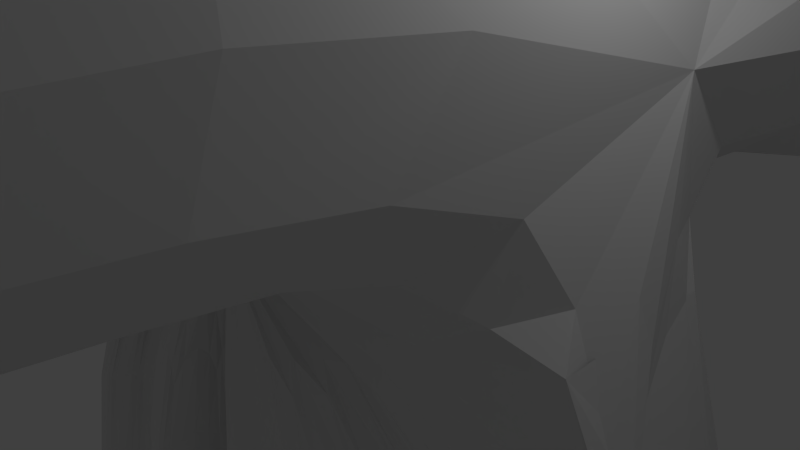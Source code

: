 # Source: level2.blend  (saved by Blender 2.76.0; exported with 4.5.12 LTS)
import bpy
from mathutils import Matrix  # noqa: F401  (used for matrix-valued properties, if any)

bpy.ops.wm.read_factory_settings(use_empty=True)
scene = bpy.context.scene
scene.name = 'Scene'

# ---- collections
col_collection_1 = bpy.data.collections.new('Collection 1'); scene.collection.children.link(col_collection_1)

# ---- materials (node trees are filled in below, after node groups)
mat_material = bpy.data.materials.new('Material')
mat_material.alpha_threshold = 0.0
mat_material.use_transparent_shadow = False
mat_material.roughness = 0.5
mat_material.line_color = (0.0, 0.0, 0.0, 1.0)

# ---- material node trees

# ---- world
world_world = bpy.data.worlds.new('World'); scene.world = world_world
world_world.color = (0.05088, 0.05088, 0.05088)
world_world.use_sun_shadow = False
world_world.sun_shadow_jitter_overblur = 0.0
world_world.cycles.sampling_method = 'MANUAL'
world_world.cycles.sample_map_resolution = 256

# ---- cameras
cam_camera = bpy.data.cameras.new('Camera')
cam_camera.clip_end = 100.0
cam_camera.lens = 35.0
cam_camera.sensor_width = 32.0
cam_camera.sensor_height = 18.0
cam_camera.ortho_scale = 7.314
cam_camera.dof.focus_distance = 0.0
cam_camera.dof.aperture_fstop = 128.0

# ---- lights
light_lamp = bpy.data.lights.new('Lamp', 'POINT')
light_lamp.transmission_factor = 0.0
light_lamp.cutoff_distance = 30.0
light_lamp.energy = 100.0
light_lamp.shadow_buffer_clip_start = 1.001
light_lamp.shadow_soft_size = 0.1
light_lamp.shadow_maximum_resolution = 0.006
light_lamp.use_absolute_resolution = True
light_lamp.cycles.use_multiple_importance_sampling = False

# ---- meshes
me_cube = bpy.data.meshes.new('Cube')
me_cube.from_pydata([(2.64, -20.04, -0.5), (2.64, -40.04, -0.5), (-27.36, -40.04, -0.5), (-27.36, -20.04, -0.5), (2.64, -20.04, 9.5), (2.64, -40.04, 9.5), (-27.36, -40.04, 9.5), (-27.36, -20.04, 9.5), (-0.07355, -20.04, -0.5), (-0.07354, -20.04, 9.5), (-5.068, -20.04, -0.5), (-5.068, -20.04, 9.5), (-0.07354, -20.04, 5.0), (-5.068, -20.04, 5.0), (-0.07355, -8.707, -0.5), (-5.068, -8.707, -0.5), (-0.07354, -8.707, 5.0), (-5.068, -8.707, 5.0), (2.958, -4.611, -0.5), (-8.099, -4.611, -0.5), (2.958, -4.611, 9.5), (-8.099, -4.611, 9.5), (-9.588, -0.4521, -15.18), (-12.3, 3.34, -15.18), (2.958, 7.172, -0.5), (-8.099, 8.665, -0.5), (2.958, 8.665, 9.5), (-8.099, 8.665, 9.5), (-0.8509, 11.31, -0.5), (-4.29, 11.31, -0.5), (-0.8509, 11.31, 5.0), (-4.29, 11.31, 5.0), (2.958, 7.172, 5.0), (17.64, 7.172, -0.5), (17.64, 11.31, -0.5), (17.64, 11.31, 5.0), (17.64, 7.172, 5.0), (25.63, 11.31, -0.5), (25.63, 11.31, 5.0), (25.63, 7.172, -0.5), (25.63, 7.172, 5.0), (30.71, 11.31, -0.5), (30.71, 11.31, 5.0), (30.71, 7.172, -0.5), (30.71, 7.172, 5.0), (35.21, 11.31, -0.5), (35.21, 11.31, 5.0), (35.21, 7.172, -0.5), (35.21, 7.172, 5.0), (17.64, -42.04, -0.5), (17.64, -42.04, 5.0), (25.63, -42.04, -0.5), (25.63, -42.04, 5.0), (30.71, 0.2963, -0.5), (30.71, 0.2963, 5.0), (35.21, 0.2963, -0.5), (35.21, 0.2963, 5.0), (30.71, -4.129, -0.5), (30.71, -4.129, 5.0), (35.21, -4.129, -0.5), (35.21, -4.129, 5.0), (30.71, 19.69, -0.5), (30.71, 19.69, 5.0), (35.21, 19.69, -0.5), (35.21, 19.69, 5.0), (30.71, 24.24, -0.5), (30.71, 24.24, 5.0), (35.21, 24.24, -0.5), (35.21, 24.24, 5.0), (43.31, 0.2963, -0.5), (43.31, 0.2963, 5.0), (43.31, -4.129, -0.5), (43.31, -4.129, 5.0), (55.51, 0.2963, -0.5), (55.51, 0.2963, 5.0), (55.51, -4.129, -0.5), (55.51, -4.129, 5.0), (43.31, 9.202, -0.5), (43.31, 9.202, 5.0), (55.51, 9.202, -0.5), (55.51, 9.202, 5.0), (49.45, 19.69, -0.5), (49.45, 19.69, 5.0), (49.45, 24.24, -0.5), (49.45, 24.24, 5.0), (54.0, 19.69, -0.5), (54.0, 19.69, 5.0), (54.0, 24.24, -0.5), (54.0, 24.24, 5.0), (49.45, 10.04, -0.5), (49.45, 10.04, 5.0), (54.0, 10.04, -0.5), (54.0, 10.04, 5.0), (2.958, 4.264, -0.5), (-8.099, -0.4794, -0.5), (6.94, -0.2042, -15.18), (6.94, 3.246, -15.18), (2.958, 0.2293, -0.5), (-8.099, 4.223, -0.5), (-6.539, 0.08684, -0.5), (-6.773, -0.4091, -0.5), (-7.218, -0.5474, -0.5), (-7.573, -0.03688, -0.5), (-9.996, -1.315, -15.18), (-10.77, -1.556, -15.18), (-11.39, -0.6675, -15.18), (-11.01, 7.284, -15.18), (-7.357, 4.556, -0.5), (-7.108, 4.669, -0.5), (-6.357, 3.973, -0.5), (-6.093, 0.2251, -0.5), (-5.372, -0.5393, -0.5), (-5.232, 3.973, -0.5), (-4.523, 4.765, -0.5), (-3.898, 4.89, -0.5), (-3.553, 4.959, -0.5), (-3.189, 4.515, -0.5), (-2.647, 4.515, -0.5), (-2.272, 4.515, -0.5), (-1.522, 4.139, -0.5), (-10.58, 7.48, -15.18), (-9.272, 6.269, -15.18), (-8.813, -0.2114, -15.18), (-7.558, -1.542, -15.18), (-7.313, 6.269, -15.18), (-6.08, 7.647, -15.18), (2.958, 0.1836, -0.5), (-8.099, 0.3332, -0.5), (-0.6044, 3.723, -0.5), (-0.271, 4.098, -0.5), (0.271, 4.139, -0.5), (0.8962, 3.973, -0.5), (1.271, 4.223, -0.5), (1.688, 4.64, -0.5), (2.188, 4.64, -0.5), (-4.716, -0.7586, -0.5), (-4.513, -0.8266, -0.5), (-4.314, 0.4379, -0.5), (-4.297, 0.5411, -0.5), (-3.483, -0.1858, -0.5), (-3.319, -0.3327, -0.5), (-2.727, 0.1598, -0.5), (-2.19, -0.1163, -0.5), (-1.756, -0.2345, -0.5), (-1.204, -0.6364, -0.5), (-0.7039, -0.9594, -0.5), (-0.3051, -0.7841, -0.5), (0.282, -0.0759, -0.5), (0.6771, 0.4817, -0.5), (1.381, 0.5659, -0.5), (1.783, 0.3588, -0.5), (2.191, 0.1098, -0.5), (2.563, 0.1544, -0.5), (-4.991, 7.865, -15.18), (-4.391, 7.985, -15.18), (-3.758, 7.212, -15.18), (-2.815, 7.212, -15.18), (-2.162, 7.212, -15.18), (-0.8559, 6.559, -15.18), (0.7403, 5.833, -15.18), (1.321, 6.486, -15.18), (2.264, 6.559, -15.18), (3.352, 6.269, -15.18), (4.005, 6.704, -15.18), (4.731, 7.43, -15.18), (5.601, 7.43, -15.18), (-6.416, -1.924, -15.18), (-6.062, -2.042, -15.18), (-5.715, 0.159, -15.18), (-5.687, 0.3386, -15.18), (-4.27, -0.9267, -15.18), (-3.984, -1.182, -15.18), (-2.954, -0.3251, -15.18), (-2.02, -0.8057, -15.18), (-1.264, -1.011, -15.18), (-0.3039, -1.711, -15.18), (0.5671, -2.273, -15.18), (1.261, -1.968, -15.18), (2.283, -0.7354, -15.18), (2.971, 0.2352, -15.18), (4.195, 0.3816, -15.18), (4.896, 0.02123, -15.18), (5.606, -0.4121, -15.18), (6.254, -0.3346, -15.18), (17.64, -29.56, -0.5), (17.64, -29.56, 5.0), (25.63, -29.56, 5.0), (25.63, -29.56, -0.5), (17.64, -42.04, -6.149), (25.63, -42.04, -6.149), (17.64, -29.56, -6.149), (25.63, -29.56, -6.149), (-0.1797, -0.09337, -41.19)], [], [(0, 8, 10, 3, 2, 1), (0, 1, 5, 4), (2, 3, 7, 6), (11, 7, 3, 10, 13), (10, 15, 17, 13), (4, 5, 6, 7, 11, 9), (4, 9, 12, 8, 0), (9, 11, 13, 12), (1, 2, 6, 5), (8, 14, 15, 10), (13, 17, 16, 12), (12, 16, 14, 8), (14, 18, 19, 15), (17, 21, 20, 16), (16, 20, 18, 14), (15, 19, 21, 17), (21, 19, 94, 127, 98, 25, 27), (111, 123, 122, 110), (150, 181, 180, 149), (135, 166, 123, 111), (119, 128, 129, 130, 131, 132, 133, 134, 93, 24, 25, 98, 107, 108, 109, 112, 113, 114, 115, 116, 117, 118), (149, 180, 179, 148), (27, 31, 30, 26), (26, 30, 32), (25, 29, 31, 27), (24, 28, 29, 25), (29, 28, 30, 31), (28, 34, 35, 30), (185, 50, 49, 184), (32, 36, 33, 24), (24, 33, 34, 28), (30, 35, 36, 32), (38, 42, 44, 40), (34, 37, 38, 35), (35, 38, 40, 36), (33, 39, 37, 34), (44, 54, 53, 43), (39, 43, 41, 37), (40, 44, 43, 39), (37, 41, 42, 38), (48, 46, 45, 47), (46, 64, 63, 45), (42, 46, 48, 44), (43, 47, 45, 41), (50, 52, 51, 49), (186, 52, 50, 185), (184, 49, 188, 190), (187, 51, 52, 186), (53, 57, 59, 55), (48, 56, 54, 44), (43, 53, 55, 47), (47, 55, 56, 48), (58, 60, 59, 57), (54, 58, 57, 53), (56, 60, 58, 54), (56, 70, 72, 60), (64, 82, 81, 63), (45, 63, 61, 41), (41, 61, 62, 42), (42, 62, 64, 46), (65, 67, 68, 66), (62, 66, 68, 64), (61, 65, 66, 62), (63, 67, 65, 61), (70, 74, 76, 72), (60, 72, 71, 59), (55, 69, 70, 56), (59, 71, 69, 55), (73, 75, 76, 74), (72, 76, 75, 71), (71, 75, 73, 69), (74, 80, 79, 73), (77, 79, 80, 78), (73, 79, 77, 69), (70, 78, 80, 74), (69, 77, 78, 70), (84, 88, 86, 82), (63, 81, 83, 67), (68, 84, 82, 64), (67, 83, 84, 68), (86, 88, 87, 85), (83, 87, 88, 84), (81, 85, 87, 83), (86, 92, 90, 82), (90, 92, 91, 89), (85, 91, 92, 86), (81, 89, 91, 85), (82, 90, 89, 81), (109, 121, 124, 112), (99, 22, 103, 100), (136, 167, 166, 135), (97, 126, 18, 20, 26, 32, 24, 93), (18, 126, 152, 151, 150, 149, 148, 147, 146, 145, 144, 143, 142, 141, 140, 139, 138, 137, 136, 135, 111, 110, 99, 100, 101, 102, 127, 94, 19), (137, 168, 167, 136), (101, 104, 105, 102), (151, 182, 181, 150), (112, 124, 125, 113), (138, 169, 168, 137), (97, 95, 96, 126), (152, 183, 182, 151), (113, 125, 153, 114), (139, 170, 169, 138), (110, 122, 22, 99), (114, 153, 154, 115), (140, 171, 170, 139), (119, 158, 159, 128), (115, 154, 155, 116), (141, 172, 171, 140), (128, 159, 160, 129), (116, 155, 156, 117), (142, 173, 172, 141), (129, 160, 161, 130), (117, 156, 157, 118), (143, 174, 173, 142), (100, 103, 104, 101), (130, 161, 162, 131), (118, 157, 158, 119), (144, 175, 174, 143), (98, 23, 106, 107), (131, 162, 163, 132), (145, 176, 175, 144), (107, 106, 120, 108), (132, 163, 164, 133), (146, 177, 176, 145), (108, 120, 121, 109), (133, 164, 165, 134), (147, 178, 177, 146), (134, 165, 96, 93), (148, 179, 178, 147), (39, 187, 186, 40), (33, 184, 187, 39), (40, 186, 185, 36), (36, 185, 184, 33), (190, 188, 189, 191), (49, 51, 189, 188), (51, 187, 191, 189), (187, 184, 190, 191), (183, 96, 192), (96, 95, 192), (23, 105, 192), (102, 105, 23, 127), (172, 173, 192), (125, 124, 192), (161, 160, 192), (173, 174, 192), (154, 153, 192), (162, 161, 192), (174, 175, 192), (163, 162, 192), (105, 104, 192), (175, 176, 192), (164, 163, 192), (103, 22, 192), (121, 120, 192), (176, 177, 192), (165, 164, 192), (122, 123, 192), (155, 154, 192), (106, 23, 192), (177, 178, 192), (96, 165, 192), (120, 106, 192), (156, 155, 192), (104, 103, 192), (178, 179, 192), (123, 166, 192), (157, 156, 192), (179, 180, 192), (166, 167, 192), (158, 157, 192), (180, 181, 192), (153, 125, 192), (167, 168, 192), (159, 158, 192), (181, 182, 192), (126, 96, 183, 152), (182, 183, 192), (169, 170, 192), (170, 171, 192), (22, 122, 192), (171, 172, 192), (124, 121, 192), (160, 159, 192), (126, 93, 96), (98, 127, 23), (21, 27, 26, 20)])
_uv = me_cube.uv_layers.new(name='UVMap')
_uv.uv.foreach_set('vector', [0.3754, 0.6297, 0.3694, 0.6407, 0.3583, 0.6609, 0.3089, 0.7509, 0.2282, 0.7066, 0.2946, 0.5854, 0.04665, 0.5295, 0.04665, 0.6224, 0.0002056, 0.6224, 0.0002057, 0.5295, 0.04665, 0.7617, 0.04665, 0.8546, 0.0002052, 0.8546, 0.0002054, 0.7617, 0.0002051, 0.9581, 0.0002052, 0.8546, 0.04665, 0.8546, 0.04665, 0.9581, 0.02111, 0.9581, 0.2282, 0.752, 0.2804, 0.752, 0.2804, 0.7773, 0.2282, 0.7773, 0.3753, 0.1214, 0.2945, 0.1656, 0.2282, 0.04443, 0.309, 0.0002051, 0.3583, 0.09027, 0.3693, 0.1104, 0.0002057, 0.5295, 0.0002057, 0.5169, 0.02111, 0.5169, 0.04665, 0.5169, 0.04665, 0.5295, 0.3693, 0.1104, 0.3583, 0.09027, 0.3764, 0.08032, 0.3875, 0.1005, 0.04665, 0.6224, 0.04665, 0.7617, 0.0002054, 0.7617, 0.0002056, 0.6224, 0.3694, 0.6407, 0.4152, 0.6658, 0.4041, 0.686, 0.3583, 0.6609, 0.3764, 0.08032, 0.4222, 0.05526, 0.4333, 0.07544, 0.3875, 0.1005, 0.02111, 0.5169, 0.02111, 0.4642, 0.04665, 0.4642, 0.04665, 0.5169, 0.4152, 0.6658, 0.4384, 0.6626, 0.4139, 0.7073, 0.4041, 0.686, 0.4222, 0.05526, 0.4401, 0.02956, 0.4646, 0.07423, 0.4333, 0.07544, 0.02111, 0.4642, 0.0002059, 0.4405, 0.04665, 0.4405, 0.04665, 0.4642, 0.2804, 0.752, 0.3038, 0.752, 0.3038, 0.798, 0.2804, 0.7773, 0.3038, 0.798, 0.3038, 0.752, 0.3445, 0.7513, 0.3445, 0.752, 0.3445, 0.752, 0.3649, 0.752, 0.3649, 0.798, 0.6433, 0.4805, 0.6627, 0.4138, 0.6707, 0.4158, 0.6482, 0.4816, 0.5959, 0.4768, 0.5843, 0.4083, 0.5878, 0.4085, 0.598, 0.4768, 0.6401, 0.48, 0.6574, 0.4125, 0.6627, 0.4138, 0.6433, 0.4805, 0.4651, 0.5564, 0.464, 0.553, 0.4655, 0.5519, 0.4659, 0.55, 0.4655, 0.5477, 0.4666, 0.5465, 0.4682, 0.5452, 0.4693, 0.5376, 0.4675, 0.5341, 0.4809, 0.5341, 0.4878, 0.585, 0.4673, 0.585, 0.4689, 0.5816, 0.4681, 0.5804, 0.4646, 0.5776, 0.4639, 0.5727, 0.4669, 0.5691, 0.467, 0.5663, 0.4672, 0.564, 0.4657, 0.5625, 0.466, 0.5606, 0.4661, 0.5593, 0.598, 0.4768, 0.5878, 0.4085, 0.5934, 0.4087, 0.6013, 0.477, 0.4938, 0.0002054, 0.5233, 0.004054, 0.5309, 0.01795, 0.5182, 0.04488, 0.5182, 0.04488, 0.5309, 0.01795, 0.5399, 0.04222, 0.3649, 0.752, 0.3863, 0.752, 0.3863, 0.7773, 0.3649, 0.798, 0.4809, 0.5341, 0.5, 0.5516, 0.5, 0.5675, 0.4878, 0.585, 0.3863, 0.752, 0.4021, 0.752, 0.4021, 0.7773, 0.3863, 0.7773, 0.4021, 0.752, 0.4872, 0.752, 0.4872, 0.7773, 0.4021, 0.7773, 0.01776, 0.1512, 0.01695, 0.09431, 0.04204, 0.09395, 0.04285, 0.1509, 0.02111, 0.3858, 0.02015, 0.3188, 0.04525, 0.3185, 0.0462, 0.3855, 0.4809, 0.5341, 0.4809, 0.4664, 0.5, 0.4664, 0.5, 0.5516, 0.5309, 0.01795, 0.6097, 0.05023, 0.6024, 0.06786, 0.5399, 0.04222, 0.6437, 0.06419, 0.6654, 0.07305, 0.6581, 0.09067, 0.6365, 0.08181, 0.4872, 0.752, 0.524, 0.752, 0.524, 0.7773, 0.4872, 0.7773, 0.6097, 0.05023, 0.6437, 0.06419, 0.6365, 0.08181, 0.6024, 0.06786, 0.4809, 0.4664, 0.4809, 0.4296, 0.5, 0.4296, 0.5, 0.4664, 0.4207, 0.7985, 0.4524, 0.7985, 0.4524, 0.8238, 0.4207, 0.8238, 0.4809, 0.4296, 0.4809, 0.4062, 0.5, 0.4062, 0.5, 0.4296, 0.3974, 0.7985, 0.4207, 0.7985, 0.4207, 0.8238, 0.3974, 0.8238, 0.524, 0.752, 0.5474, 0.752, 0.5474, 0.7773, 0.524, 0.7773, 0.9681, 0.7773, 0.9491, 0.7773, 0.9491, 0.752, 0.9681, 0.752, 0.9491, 0.7773, 0.9105, 0.7773, 0.9105, 0.752, 0.9491, 0.752, 0.6654, 0.07305, 0.6846, 0.08091, 0.6773, 0.09854, 0.6581, 0.09067, 0.4809, 0.4062, 0.4809, 0.3855, 0.5, 0.3855, 0.5, 0.4062, 0.01695, 0.09431, 0.01643, 0.05784, 0.04152, 0.05748, 0.04204, 0.09395, 0.5724, 0.2384, 0.5506, 0.2915, 0.5165, 0.2776, 0.5383, 0.2244, 0.04285, 0.1509, 0.04204, 0.09395, 0.06781, 0.09359, 0.06863, 0.1505, 0.04071, 0.0005727, 0.04152, 0.05748, 0.01643, 0.05784, 0.01562, 0.0009307, 0.4492, 0.4062, 0.4289, 0.4062, 0.4289, 0.3855, 0.4492, 0.3855, 0.6773, 0.09854, 0.6653, 0.1278, 0.6461, 0.12, 0.6581, 0.09067, 0.4809, 0.4062, 0.4492, 0.4062, 0.4492, 0.3855, 0.4809, 0.3855, 0.9681, 0.752, 0.9998, 0.752, 0.9998, 0.7773, 0.9681, 0.7773, 0.4728, 0.7985, 0.4935, 0.7985, 0.4935, 0.8238, 0.4728, 0.8238, 0.4524, 0.7985, 0.4728, 0.7985, 0.4728, 0.8238, 0.4524, 0.8238, 0.6653, 0.1278, 0.6576, 0.1467, 0.6384, 0.1388, 0.6461, 0.12, 0.6653, 0.1278, 0.6998, 0.142, 0.6921, 0.1608, 0.6576, 0.1467, 0.9105, 0.7773, 0.845, 0.7773, 0.845, 0.752, 0.9105, 0.752, 0.5, 0.3855, 0.5386, 0.3855, 0.5386, 0.4062, 0.5, 0.4062, 0.5474, 0.752, 0.586, 0.752, 0.586, 0.7773, 0.5474, 0.7773, 0.6654, 0.07305, 0.68, 0.03732, 0.6992, 0.04518, 0.6846, 0.08091, 0.607, 0.752, 0.6277, 0.752, 0.6277, 0.7773, 0.607, 0.7773, 0.68, 0.03732, 0.6879, 0.01792, 0.7071, 0.02579, 0.6992, 0.04518, 0.586, 0.752, 0.607, 0.752, 0.607, 0.7773, 0.586, 0.7773, 0.5386, 0.3855, 0.5596, 0.3855, 0.5596, 0.4062, 0.5386, 0.4062, 0.6998, 0.142, 0.7518, 0.1633, 0.7441, 0.1821, 0.6921, 0.1608, 0.4935, 0.7985, 0.5308, 0.7985, 0.5308, 0.8238, 0.4935, 0.8238, 0.7829, 0.8238, 0.7456, 0.8238, 0.7456, 0.7985, 0.7829, 0.7985, 0.4289, 0.3855, 0.4289, 0.3482, 0.4492, 0.3482, 0.4492, 0.3855, 0.6074, 0.8238, 0.587, 0.8238, 0.587, 0.7985, 0.6074, 0.7985, 0.5308, 0.7985, 0.587, 0.7985, 0.587, 0.8238, 0.5308, 0.8238, 0.4289, 0.3482, 0.4289, 0.2919, 0.4492, 0.2919, 0.4492, 0.3482, 0.6074, 0.7985, 0.6484, 0.7985, 0.6484, 0.8238, 0.6074, 0.8238, 0.7046, 0.8238, 0.6484, 0.8238, 0.6484, 0.7985, 0.7046, 0.7985, 0.4492, 0.2919, 0.4903, 0.2919, 0.4903, 0.3482, 0.4492, 0.3482, 0.6998, 0.142, 0.7154, 0.104, 0.7674, 0.1253, 0.7518, 0.1633, 0.7456, 0.8238, 0.7046, 0.8238, 0.7046, 0.7985, 0.7456, 0.7985, 0.7678, 0.05064, 0.7872, 0.05858, 0.7792, 0.07797, 0.7599, 0.07003, 0.5386, 0.3855, 0.5386, 0.3199, 0.5596, 0.3199, 0.5596, 0.3855, 0.7071, 0.02579, 0.7678, 0.05064, 0.7599, 0.07003, 0.6992, 0.04518, 0.6277, 0.752, 0.6932, 0.752, 0.6932, 0.7773, 0.6277, 0.7773, 0.7351, 0.7773, 0.7142, 0.7773, 0.7142, 0.752, 0.7351, 0.752, 0.6932, 0.752, 0.7142, 0.752, 0.7142, 0.7773, 0.6932, 0.7773, 0.5386, 0.3199, 0.5386, 0.2989, 0.5596, 0.2989, 0.5596, 0.3199, 0.7792, 0.07797, 0.7624, 0.1191, 0.743, 0.1112, 0.7599, 0.07003, 0.8005, 0.7773, 0.7796, 0.7773, 0.7796, 0.752, 0.8005, 0.752, 0.7351, 0.752, 0.7796, 0.752, 0.7796, 0.7773, 0.7351, 0.7773, 0.5386, 0.3199, 0.4941, 0.3199, 0.4941, 0.2989, 0.5386, 0.2989, 0.845, 0.7773, 0.8005, 0.7773, 0.8005, 0.752, 0.845, 0.752, 0.6042, 0.6853, 0.5907, 0.6159, 0.5993, 0.6158, 0.6093, 0.6852, 0.6503, 0.4819, 0.6742, 0.4166, 0.6785, 0.4175, 0.6529, 0.4825, 0.6389, 0.4798, 0.6556, 0.412, 0.6574, 0.4125, 0.6401, 0.48, 0.04665, 0.4171, 0.04665, 0.4183, 0.04665, 0.4405, 0.0002059, 0.4405, 0.0002059, 0.3789, 0.02111, 0.3858, 0.0462, 0.3855, 0.04639, 0.3987, 0.4384, 0.6626, 0.4578, 0.6733, 0.4579, 0.675, 0.4579, 0.6767, 0.4592, 0.6783, 0.4603, 0.68, 0.4603, 0.6832, 0.458, 0.6852, 0.4552, 0.6881, 0.4545, 0.6905, 0.4546, 0.6932, 0.4548, 0.6963, 0.4542, 0.6983, 0.4539, 0.701, 0.4506, 0.7021, 0.4508, 0.7031, 0.4516, 0.708, 0.4512, 0.7078, 0.4458, 0.7055, 0.4428, 0.7084, 0.4428, 0.7084, 0.4382, 0.7096, 0.4363, 0.7114, 0.4338, 0.7112, 0.4323, 0.7127, 0.4336, 0.7153, 0.4339, 0.7182, 0.4306, 0.7164, 0.4139, 0.7073, 0.6329, 0.4789, 0.6455, 0.41, 0.6556, 0.412, 0.6389, 0.4798, 0.655, 0.4829, 0.682, 0.4183, 0.6869, 0.4193, 0.658, 0.4838, 0.5936, 0.4767, 0.5805, 0.4081, 0.5843, 0.4083, 0.5959, 0.4768, 0.6093, 0.6852, 0.5993, 0.6158, 0.6075, 0.6162, 0.614, 0.6844, 0.6316, 0.4787, 0.6443, 0.4098, 0.6455, 0.41, 0.6329, 0.4789, 0.04665, 0.4171, 0.112, 0.4194, 0.1114, 0.4342, 0.04665, 0.4183, 0.5919, 0.4767, 0.5775, 0.408, 0.5805, 0.4081, 0.5936, 0.4767, 0.614, 0.6844, 0.6075, 0.6162, 0.6124, 0.6163, 0.617, 0.6843, 0.6265, 0.4781, 0.6354, 0.4097, 0.6443, 0.4098, 0.6316, 0.4787, 0.6482, 0.4816, 0.6707, 0.4158, 0.6742, 0.4166, 0.6503, 0.4819, 0.617, 0.6843, 0.6124, 0.6163, 0.6151, 0.6163, 0.6187, 0.6842, 0.6253, 0.4779, 0.6335, 0.4097, 0.6354, 0.4097, 0.6265, 0.4781, 0.6296, 0.6849, 0.6329, 0.6159, 0.6408, 0.6157, 0.6341, 0.6852, 0.6187, 0.6842, 0.6151, 0.6163, 0.6194, 0.6162, 0.6213, 0.6846, 0.6217, 0.4777, 0.6274, 0.4096, 0.6335, 0.4097, 0.6253, 0.4779, 0.6341, 0.6852, 0.6408, 0.6157, 0.6447, 0.6158, 0.6363, 0.6851, 0.6213, 0.6846, 0.6194, 0.6162, 0.6236, 0.6161, 0.6238, 0.6846, 0.6189, 0.4775, 0.6226, 0.4095, 0.6274, 0.4096, 0.6217, 0.4777, 0.6363, 0.6851, 0.6447, 0.6158, 0.649, 0.6157, 0.639, 0.6851, 0.6238, 0.6846, 0.6236, 0.6161, 0.6265, 0.6161, 0.6256, 0.6846, 0.6168, 0.4773, 0.6191, 0.4094, 0.6226, 0.4095, 0.6189, 0.4775, 0.6529, 0.4825, 0.6785, 0.4175, 0.682, 0.4183, 0.655, 0.4829, 0.639, 0.6851, 0.649, 0.6157, 0.6542, 0.6156, 0.6421, 0.6852, 0.6256, 0.6846, 0.6265, 0.6161, 0.6329, 0.6159, 0.6296, 0.6849, 0.6136, 0.477, 0.6138, 0.4092, 0.6191, 0.4094, 0.6168, 0.4773, 0.5938, 0.6855, 0.56, 0.6141, 0.5806, 0.6158, 0.598, 0.6851, 0.6421, 0.6852, 0.6542, 0.6156, 0.6577, 0.6156, 0.6442, 0.6851, 0.6109, 0.4767, 0.6092, 0.4091, 0.6138, 0.4092, 0.6136, 0.477, 0.598, 0.6851, 0.5806, 0.6158, 0.5829, 0.6159, 0.5993, 0.685, 0.6442, 0.6851, 0.6577, 0.6156, 0.6623, 0.6157, 0.647, 0.685, 0.6088, 0.4767, 0.6058, 0.409, 0.6092, 0.4091, 0.6109, 0.4767, 0.5993, 0.685, 0.5829, 0.6159, 0.5907, 0.6159, 0.6042, 0.6853, 0.647, 0.685, 0.6623, 0.6157, 0.6663, 0.6156, 0.6494, 0.685, 0.6044, 0.4768, 0.5987, 0.4088, 0.6058, 0.409, 0.6088, 0.4767, 0.6494, 0.685, 0.6663, 0.6156, 0.6878, 0.6143, 0.6539, 0.6855, 0.6013, 0.477, 0.5934, 0.4087, 0.5987, 0.4088, 0.6044, 0.4768, 0.3974, 0.8238, 0.2282, 0.8238, 0.2282, 0.7985, 0.3974, 0.7985, 0.4809, 0.4664, 0.3117, 0.4664, 0.3117, 0.4296, 0.4809, 0.4296, 0.6365, 0.08181, 0.5724, 0.2384, 0.5383, 0.2244, 0.6024, 0.06786, 0.02015, 0.3188, 0.01776, 0.1512, 0.04285, 0.1509, 0.04525, 0.3185, 0.2856, 0.4664, 0.2282, 0.4664, 0.2282, 0.4296, 0.2856, 0.4296, 0.04204, 0.09395, 0.04152, 0.05748, 0.06729, 0.05712, 0.06781, 0.09359, 0.04152, 0.05748, 0.04071, 0.0005727, 0.06648, 0.0002051, 0.06729, 0.05712, 0.3117, 0.4296, 0.3117, 0.4664, 0.2856, 0.4664, 0.2856, 0.4296, 0.5775, 0.408, 0.56, 0.4073, 0.6137, 0.2919, 0.1114, 0.4342, 0.112, 0.4194, 0.2278, 0.4248, 0.7063, 0.423, 0.6869, 0.4193, 0.673, 0.2919, 0.658, 0.4838, 0.6869, 0.4193, 0.7063, 0.423, 0.661, 0.4845, 0.6274, 0.4096, 0.6226, 0.4095, 0.6137, 0.2919, 0.6075, 0.6162, 0.5993, 0.6158, 0.6316, 0.4931, 0.649, 0.6157, 0.6447, 0.6158, 0.6316, 0.4931, 0.6226, 0.4095, 0.6191, 0.4094, 0.6137, 0.2919, 0.6151, 0.6163, 0.6124, 0.6163, 0.6316, 0.4931, 0.6542, 0.6156, 0.649, 0.6157, 0.6316, 0.4931, 0.6191, 0.4094, 0.6138, 0.4092, 0.6137, 0.2919, 0.6577, 0.6156, 0.6542, 0.6156, 0.6316, 0.4931, 0.6869, 0.4193, 0.682, 0.4183, 0.673, 0.2919, 0.6138, 0.4092, 0.6092, 0.4091, 0.6137, 0.2919, 0.6623, 0.6157, 0.6577, 0.6156, 0.6316, 0.4931, 0.6785, 0.4175, 0.6742, 0.4166, 0.673, 0.2919, 0.5907, 0.6159, 0.5829, 0.6159, 0.6316, 0.4931, 0.6092, 0.4091, 0.6058, 0.409, 0.6137, 0.2919, 0.6663, 0.6156, 0.6623, 0.6157, 0.6316, 0.4931, 0.6707, 0.4158, 0.6627, 0.4138, 0.673, 0.2919, 0.6194, 0.6162, 0.6151, 0.6163, 0.6316, 0.4931, 0.5806, 0.6158, 0.56, 0.6141, 0.6316, 0.4931, 0.6058, 0.409, 0.5987, 0.4088, 0.6137, 0.2919, 0.6878, 0.6143, 0.6663, 0.6156, 0.6316, 0.4931, 0.5829, 0.6159, 0.5806, 0.6158, 0.6316, 0.4931, 0.6236, 0.6161, 0.6194, 0.6162, 0.6316, 0.4931, 0.682, 0.4183, 0.6785, 0.4175, 0.673, 0.2919, 0.5987, 0.4088, 0.5934, 0.4087, 0.6137, 0.2919, 0.6627, 0.4138, 0.6574, 0.4125, 0.673, 0.2919, 0.6265, 0.6161, 0.6236, 0.6161, 0.6316, 0.4931, 0.5934, 0.4087, 0.5878, 0.4085, 0.6137, 0.2919, 0.6574, 0.4125, 0.6556, 0.412, 0.673, 0.2919, 0.6329, 0.6159, 0.6265, 0.6161, 0.6316, 0.4931, 0.5878, 0.4085, 0.5843, 0.4083, 0.6137, 0.2919, 0.6124, 0.6163, 0.6075, 0.6162, 0.6316, 0.4931, 0.6556, 0.412, 0.6455, 0.41, 0.673, 0.2919, 0.6408, 0.6157, 0.6329, 0.6159, 0.6316, 0.4931, 0.5843, 0.4083, 0.5805, 0.4081, 0.6137, 0.2919, 0.5899, 0.4766, 0.56, 0.4073, 0.5775, 0.408, 0.5919, 0.4767, 0.5805, 0.4081, 0.5775, 0.408, 0.6137, 0.2919, 0.6443, 0.4098, 0.6354, 0.4097, 0.6137, 0.2919, 0.6354, 0.4097, 0.6335, 0.4097, 0.6137, 0.2919, 0.6742, 0.4166, 0.6707, 0.4158, 0.673, 0.2919, 0.6335, 0.4097, 0.6274, 0.4096, 0.6137, 0.2919, 0.5993, 0.6158, 0.5907, 0.6159, 0.6316, 0.4931, 0.6447, 0.6158, 0.6408, 0.6157, 0.6316, 0.4931, 0.4791, 0.6569, 0.4607, 0.6532, 0.4791, 0.5854, 0.6783, 0.4927, 0.661, 0.4845, 0.7063, 0.423, 0.4401, 0.02956, 0.4938, 0.0002054, 0.5182, 0.04488, 0.4646, 0.07423])
me_cube.materials.append(mat_material)
me_cube.use_remesh_preserve_volume = False
me_cube.use_remesh_preserve_attributes = False
me_cube.use_mirror_vertex_groups = False
me_cube.update()

# ---- objects
ob_cube = bpy.data.objects.new('Cube', me_cube)
ob_lamp = bpy.data.objects.new('Lamp', light_lamp)
ob_camera = bpy.data.objects.new('Camera', cam_camera)

# ---- transforms, parenting, visibility, modifiers, constraints
ob_cube.location = (0.0, 0.0, 0.0)
ob_cube.lock_rotations_4d = False
ob_cube.empty_display_type = 'ARROWS'
ob_cube.lineart.crease_threshold = 0.0
_m = ob_cube.modifiers.new('Subsurf', 'SUBSURF')
_m.uv_smooth = 'PRESERVE_CORNERS'
_m.quality = 2
_m.levels = 0
_m.show_only_control_edges = False
ob_lamp.location = (4.076, 1.005, 5.904)
ob_lamp.rotation_euler = (0.6503, 0.05522, 1.866)
ob_lamp.lock_rotations_4d = False
ob_lamp.empty_display_type = 'ARROWS'
ob_lamp.color = (0.0, 0.0, 0.0, 0.0)
ob_lamp.lineart.crease_threshold = 0.0
ob_camera.location = (7.481, -6.508, 5.344)
ob_camera.rotation_euler = (1.109, 0.01082, 0.8149)
ob_camera.lock_rotations_4d = False
ob_camera.empty_display_type = 'ARROWS'
ob_camera.color = (0.0, 0.0, 0.0, 0.0)
ob_camera.display_type = 'WIRE'
ob_camera.lineart.crease_threshold = 0.0

# ---- collection membership
col_collection_1.objects.link(ob_cube)
col_collection_1.objects.link(ob_lamp)
col_collection_1.objects.link(ob_camera)

# ---- scene / render settings (as saved in the file)
scene.camera = ob_camera
scene.frame_start = 1; scene.frame_end = 250; scene.frame_set(1)
scene.render.engine = 'BLENDER_EEVEE_NEXT'
scene.render.resolution_percentage = 50
scene.render.dither_intensity = 0.0
scene.cycles.use_denoising = False
scene.cycles.samples = 10
scene.cycles.sampling_pattern = 'TABULATED_SOBOL'
scene.cycles.light_sampling_threshold = 0.0
scene.cycles.use_adaptive_sampling = False
scene.cycles.use_light_tree = False
scene.cycles.blur_glossy = 0.0
scene.cycles.pixel_filter_type = 'GAUSSIAN'
scene.cycles.sample_clamp_indirect = 0.0
scene.view_settings.view_transform = 'Standard'
bpy.context.view_layer.update()
